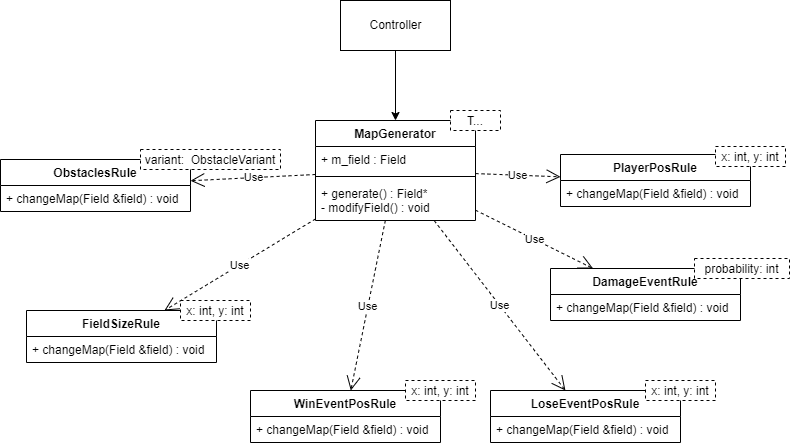

The diagram above was exported from draw.io. Its source (the exported page's mxGraphModel, read from the mxfile embedded in the PNG):
<mxGraphModel dx="1667" dy="1645" grid="1" gridSize="10" guides="1" tooltips="1" connect="1" arrows="1" fold="1" page="1" pageScale="1" pageWidth="827" pageHeight="1169" math="0" shadow="0">
  <root>
    <mxCell id="0" />
    <mxCell id="1" parent="0" />
    <mxCell id="Me6pPyUG179c5-s8Xv_i-1" value="Controller" style="html=1;" vertex="1" parent="1">
      <mxGeometry x="290" y="100" width="110" height="50" as="geometry" />
    </mxCell>
    <mxCell id="Me6pPyUG179c5-s8Xv_i-2" value="MapGenerator" style="swimlane;fontStyle=1;align=center;verticalAlign=top;childLayout=stackLayout;horizontal=1;startSize=26;horizontalStack=0;resizeParent=1;resizeParentMax=0;resizeLast=0;collapsible=1;marginBottom=0;shadow=0;sketch=0;rounded=0;glass=0;" vertex="1" parent="1">
      <mxGeometry x="265" y="220" width="160" height="100" as="geometry" />
    </mxCell>
    <mxCell id="Me6pPyUG179c5-s8Xv_i-3" value="+ m_field : Field" style="text;strokeColor=none;fillColor=none;align=left;verticalAlign=top;spacingLeft=4;spacingRight=4;overflow=hidden;rotatable=0;points=[[0,0.5],[1,0.5]];portConstraint=eastwest;" vertex="1" parent="Me6pPyUG179c5-s8Xv_i-2">
      <mxGeometry y="26" width="160" height="26" as="geometry" />
    </mxCell>
    <mxCell id="Me6pPyUG179c5-s8Xv_i-4" value="" style="line;strokeWidth=1;fillColor=none;align=left;verticalAlign=middle;spacingTop=-1;spacingLeft=3;spacingRight=3;rotatable=0;labelPosition=right;points=[];portConstraint=eastwest;" vertex="1" parent="Me6pPyUG179c5-s8Xv_i-2">
      <mxGeometry y="52" width="160" height="8" as="geometry" />
    </mxCell>
    <mxCell id="Me6pPyUG179c5-s8Xv_i-5" value="+ generate() : Field*&#10;- modifyField() : void" style="text;strokeColor=none;fillColor=none;align=left;verticalAlign=top;spacingLeft=4;spacingRight=4;overflow=hidden;rotatable=0;points=[[0,0.5],[1,0.5]];portConstraint=eastwest;" vertex="1" parent="Me6pPyUG179c5-s8Xv_i-2">
      <mxGeometry y="60" width="160" height="40" as="geometry" />
    </mxCell>
    <mxCell id="Me6pPyUG179c5-s8Xv_i-8" value="" style="endArrow=classic;html=1;rounded=0;" edge="1" parent="1" source="Me6pPyUG179c5-s8Xv_i-1" target="Me6pPyUG179c5-s8Xv_i-2">
      <mxGeometry width="50" height="50" relative="1" as="geometry">
        <mxPoint x="240" y="490" as="sourcePoint" />
        <mxPoint x="290" y="440" as="targetPoint" />
      </mxGeometry>
    </mxCell>
    <mxCell id="Me6pPyUG179c5-s8Xv_i-14" value="T..." style="text;align=center;fontStyle=0;verticalAlign=middle;spacingLeft=3;spacingRight=3;strokeColor=default;rotatable=0;points=[[0,0.5],[1,0.5]];portConstraint=eastwest;rounded=0;shadow=0;glass=0;dashed=1;sketch=0;fillColor=default;" vertex="1" parent="1">
      <mxGeometry x="400" y="210" width="50" height="20" as="geometry" />
    </mxCell>
    <mxCell id="Me6pPyUG179c5-s8Xv_i-15" value="FieldSizeRule" style="swimlane;fontStyle=1;align=center;verticalAlign=top;childLayout=stackLayout;horizontal=1;startSize=26;horizontalStack=0;resizeParent=1;resizeParentMax=0;resizeLast=0;collapsible=1;marginBottom=0;rounded=0;shadow=0;glass=0;sketch=0;strokeColor=default;fillColor=default;" vertex="1" parent="1">
      <mxGeometry x="-24" y="410" width="190" height="52" as="geometry" />
    </mxCell>
    <mxCell id="Me6pPyUG179c5-s8Xv_i-18" value="+ changeMap(Field &amp;field) : void" style="text;strokeColor=none;fillColor=none;align=left;verticalAlign=top;spacingLeft=4;spacingRight=4;overflow=hidden;rotatable=0;points=[[0,0.5],[1,0.5]];portConstraint=eastwest;rounded=0;shadow=0;glass=0;sketch=0;" vertex="1" parent="Me6pPyUG179c5-s8Xv_i-15">
      <mxGeometry y="26" width="190" height="26" as="geometry" />
    </mxCell>
    <mxCell id="Me6pPyUG179c5-s8Xv_i-19" value="WinEventPosRule" style="swimlane;fontStyle=1;align=center;verticalAlign=top;childLayout=stackLayout;horizontal=1;startSize=26;horizontalStack=0;resizeParent=1;resizeParentMax=0;resizeLast=0;collapsible=1;marginBottom=0;rounded=0;shadow=0;glass=0;sketch=0;strokeColor=default;fillColor=default;" vertex="1" parent="1">
      <mxGeometry x="200" y="490" width="190" height="52" as="geometry" />
    </mxCell>
    <mxCell id="Me6pPyUG179c5-s8Xv_i-20" value="+ changeMap(Field &amp;field) : void" style="text;strokeColor=none;fillColor=none;align=left;verticalAlign=top;spacingLeft=4;spacingRight=4;overflow=hidden;rotatable=0;points=[[0,0.5],[1,0.5]];portConstraint=eastwest;rounded=0;shadow=0;glass=0;sketch=0;" vertex="1" parent="Me6pPyUG179c5-s8Xv_i-19">
      <mxGeometry y="26" width="190" height="26" as="geometry" />
    </mxCell>
    <mxCell id="Me6pPyUG179c5-s8Xv_i-21" value="PlayerPosRule" style="swimlane;fontStyle=1;align=center;verticalAlign=top;childLayout=stackLayout;horizontal=1;startSize=26;horizontalStack=0;resizeParent=1;resizeParentMax=0;resizeLast=0;collapsible=1;marginBottom=0;rounded=0;shadow=0;glass=0;sketch=0;strokeColor=default;fillColor=default;" vertex="1" parent="1">
      <mxGeometry x="510" y="254" width="190" height="52" as="geometry" />
    </mxCell>
    <mxCell id="Me6pPyUG179c5-s8Xv_i-22" value="+ changeMap(Field &amp;field) : void" style="text;strokeColor=none;fillColor=none;align=left;verticalAlign=top;spacingLeft=4;spacingRight=4;overflow=hidden;rotatable=0;points=[[0,0.5],[1,0.5]];portConstraint=eastwest;rounded=0;shadow=0;glass=0;sketch=0;" vertex="1" parent="Me6pPyUG179c5-s8Xv_i-21">
      <mxGeometry y="26" width="190" height="26" as="geometry" />
    </mxCell>
    <mxCell id="Me6pPyUG179c5-s8Xv_i-23" value="LoseEventPosRule" style="swimlane;fontStyle=1;align=center;verticalAlign=top;childLayout=stackLayout;horizontal=1;startSize=26;horizontalStack=0;resizeParent=1;resizeParentMax=0;resizeLast=0;collapsible=1;marginBottom=0;rounded=0;shadow=0;glass=0;sketch=0;strokeColor=default;fillColor=default;" vertex="1" parent="1">
      <mxGeometry x="440" y="490" width="190" height="52" as="geometry" />
    </mxCell>
    <mxCell id="Me6pPyUG179c5-s8Xv_i-24" value="+ changeMap(Field &amp;field) : void" style="text;strokeColor=none;fillColor=none;align=left;verticalAlign=top;spacingLeft=4;spacingRight=4;overflow=hidden;rotatable=0;points=[[0,0.5],[1,0.5]];portConstraint=eastwest;rounded=0;shadow=0;glass=0;sketch=0;" vertex="1" parent="Me6pPyUG179c5-s8Xv_i-23">
      <mxGeometry y="26" width="190" height="26" as="geometry" />
    </mxCell>
    <mxCell id="Me6pPyUG179c5-s8Xv_i-25" value="ObstaclesRule" style="swimlane;fontStyle=1;align=center;verticalAlign=top;childLayout=stackLayout;horizontal=1;startSize=26;horizontalStack=0;resizeParent=1;resizeParentMax=0;resizeLast=0;collapsible=1;marginBottom=0;rounded=0;shadow=0;glass=0;sketch=0;strokeColor=default;fillColor=default;" vertex="1" parent="1">
      <mxGeometry x="-50" y="259" width="190" height="52" as="geometry" />
    </mxCell>
    <mxCell id="Me6pPyUG179c5-s8Xv_i-26" value="+ changeMap(Field &amp;field) : void" style="text;strokeColor=none;fillColor=none;align=left;verticalAlign=top;spacingLeft=4;spacingRight=4;overflow=hidden;rotatable=0;points=[[0,0.5],[1,0.5]];portConstraint=eastwest;rounded=0;shadow=0;glass=0;sketch=0;" vertex="1" parent="Me6pPyUG179c5-s8Xv_i-25">
      <mxGeometry y="26" width="190" height="26" as="geometry" />
    </mxCell>
    <mxCell id="Me6pPyUG179c5-s8Xv_i-27" value="x: int, y: int" style="text;align=center;fontStyle=0;verticalAlign=middle;spacingLeft=3;spacingRight=3;strokeColor=default;rotatable=0;points=[[0,0.5],[1,0.5]];portConstraint=eastwest;rounded=0;shadow=0;glass=0;dashed=1;sketch=0;fillColor=default;" vertex="1" parent="1">
      <mxGeometry x="130" y="400" width="70" height="20" as="geometry" />
    </mxCell>
    <mxCell id="Me6pPyUG179c5-s8Xv_i-28" value="x: int, y: int" style="text;align=center;fontStyle=0;verticalAlign=middle;spacingLeft=3;spacingRight=3;strokeColor=default;rotatable=0;points=[[0,0.5],[1,0.5]];portConstraint=eastwest;rounded=0;shadow=0;glass=0;dashed=1;sketch=0;fillColor=default;" vertex="1" parent="1">
      <mxGeometry x="355" y="480" width="70" height="20" as="geometry" />
    </mxCell>
    <mxCell id="Me6pPyUG179c5-s8Xv_i-29" value="x: int, y: int" style="text;align=center;fontStyle=0;verticalAlign=middle;spacingLeft=3;spacingRight=3;strokeColor=default;rotatable=0;points=[[0,0.5],[1,0.5]];portConstraint=eastwest;rounded=0;shadow=0;glass=0;dashed=1;sketch=0;fillColor=default;" vertex="1" parent="1">
      <mxGeometry x="595" y="480" width="70" height="20" as="geometry" />
    </mxCell>
    <mxCell id="Me6pPyUG179c5-s8Xv_i-30" value="x: int, y: int" style="text;align=center;fontStyle=0;verticalAlign=middle;spacingLeft=3;spacingRight=3;strokeColor=default;rotatable=0;points=[[0,0.5],[1,0.5]];portConstraint=eastwest;rounded=0;shadow=0;glass=0;dashed=1;sketch=0;fillColor=default;" vertex="1" parent="1">
      <mxGeometry x="665" y="246" width="70" height="20" as="geometry" />
    </mxCell>
    <mxCell id="Me6pPyUG179c5-s8Xv_i-31" value="DamageEventRule" style="swimlane;fontStyle=1;align=center;verticalAlign=top;childLayout=stackLayout;horizontal=1;startSize=26;horizontalStack=0;resizeParent=1;resizeParentMax=0;resizeLast=0;collapsible=1;marginBottom=0;rounded=0;shadow=0;glass=0;sketch=0;strokeColor=default;fillColor=default;" vertex="1" parent="1">
      <mxGeometry x="500" y="368" width="190" height="52" as="geometry" />
    </mxCell>
    <mxCell id="Me6pPyUG179c5-s8Xv_i-32" value="+ changeMap(Field &amp;field) : void" style="text;strokeColor=none;fillColor=none;align=left;verticalAlign=top;spacingLeft=4;spacingRight=4;overflow=hidden;rotatable=0;points=[[0,0.5],[1,0.5]];portConstraint=eastwest;rounded=0;shadow=0;glass=0;sketch=0;" vertex="1" parent="Me6pPyUG179c5-s8Xv_i-31">
      <mxGeometry y="26" width="190" height="26" as="geometry" />
    </mxCell>
    <mxCell id="Me6pPyUG179c5-s8Xv_i-33" value="probability: int" style="text;align=center;fontStyle=0;verticalAlign=middle;spacingLeft=3;spacingRight=3;strokeColor=default;rotatable=0;points=[[0,0.5],[1,0.5]];portConstraint=eastwest;rounded=0;shadow=0;glass=0;dashed=1;sketch=0;fillColor=default;" vertex="1" parent="1">
      <mxGeometry x="644" y="358" width="95" height="20" as="geometry" />
    </mxCell>
    <mxCell id="Me6pPyUG179c5-s8Xv_i-34" value="variant:  ObstacleVariant" style="text;align=center;fontStyle=0;verticalAlign=middle;spacingLeft=3;spacingRight=3;strokeColor=default;rotatable=0;points=[[0,0.5],[1,0.5]];portConstraint=eastwest;rounded=0;shadow=0;glass=0;dashed=1;sketch=0;fillColor=default;" vertex="1" parent="1">
      <mxGeometry x="90" y="249" width="140" height="20" as="geometry" />
    </mxCell>
    <mxCell id="Me6pPyUG179c5-s8Xv_i-35" value="Use" style="endArrow=open;endSize=12;dashed=1;html=1;rounded=0;" edge="1" parent="1" source="Me6pPyUG179c5-s8Xv_i-2" target="Me6pPyUG179c5-s8Xv_i-15">
      <mxGeometry width="160" relative="1" as="geometry">
        <mxPoint x="230" y="610" as="sourcePoint" />
        <mxPoint x="390" y="610" as="targetPoint" />
      </mxGeometry>
    </mxCell>
    <mxCell id="Me6pPyUG179c5-s8Xv_i-36" value="Use" style="endArrow=open;endSize=12;dashed=1;html=1;rounded=0;" edge="1" parent="1" source="Me6pPyUG179c5-s8Xv_i-2" target="Me6pPyUG179c5-s8Xv_i-19">
      <mxGeometry width="160" relative="1" as="geometry">
        <mxPoint x="337.9545454545455" y="330" as="sourcePoint" />
        <mxPoint x="303.8636363636364" y="430" as="targetPoint" />
      </mxGeometry>
    </mxCell>
    <mxCell id="Me6pPyUG179c5-s8Xv_i-37" value="Use" style="endArrow=open;endSize=12;dashed=1;html=1;rounded=0;" edge="1" parent="1" source="Me6pPyUG179c5-s8Xv_i-2" target="Me6pPyUG179c5-s8Xv_i-23">
      <mxGeometry width="160" relative="1" as="geometry">
        <mxPoint x="344.83739837398366" y="329.9999999999998" as="sourcePoint" />
        <mxPoint x="310.2845528455283" y="499.9999999999998" as="targetPoint" />
      </mxGeometry>
    </mxCell>
    <mxCell id="Me6pPyUG179c5-s8Xv_i-38" value="Use" style="endArrow=open;endSize=12;dashed=1;html=1;rounded=0;" edge="1" parent="1" source="Me6pPyUG179c5-s8Xv_i-2" target="Me6pPyUG179c5-s8Xv_i-21">
      <mxGeometry width="160" relative="1" as="geometry">
        <mxPoint x="354.83739837398366" y="339.9999999999998" as="sourcePoint" />
        <mxPoint x="320.2845528455283" y="509.9999999999998" as="targetPoint" />
      </mxGeometry>
    </mxCell>
    <mxCell id="Me6pPyUG179c5-s8Xv_i-39" value="Use" style="endArrow=open;endSize=12;dashed=1;html=1;rounded=0;" edge="1" parent="1" source="Me6pPyUG179c5-s8Xv_i-2" target="Me6pPyUG179c5-s8Xv_i-25">
      <mxGeometry width="160" relative="1" as="geometry">
        <mxPoint x="344.8373983739839" y="329.9999999999998" as="sourcePoint" />
        <mxPoint x="310.28455284552865" y="499.9999999999998" as="targetPoint" />
      </mxGeometry>
    </mxCell>
    <mxCell id="Me6pPyUG179c5-s8Xv_i-40" value="Use" style="endArrow=open;endSize=12;dashed=1;html=1;rounded=0;" edge="1" parent="1" source="Me6pPyUG179c5-s8Xv_i-2" target="Me6pPyUG179c5-s8Xv_i-31">
      <mxGeometry width="160" relative="1" as="geometry">
        <mxPoint x="344.8373983739839" y="329.9999999999998" as="sourcePoint" />
        <mxPoint x="310.28455284552865" y="499.9999999999998" as="targetPoint" />
      </mxGeometry>
    </mxCell>
  </root>
</mxGraphModel>